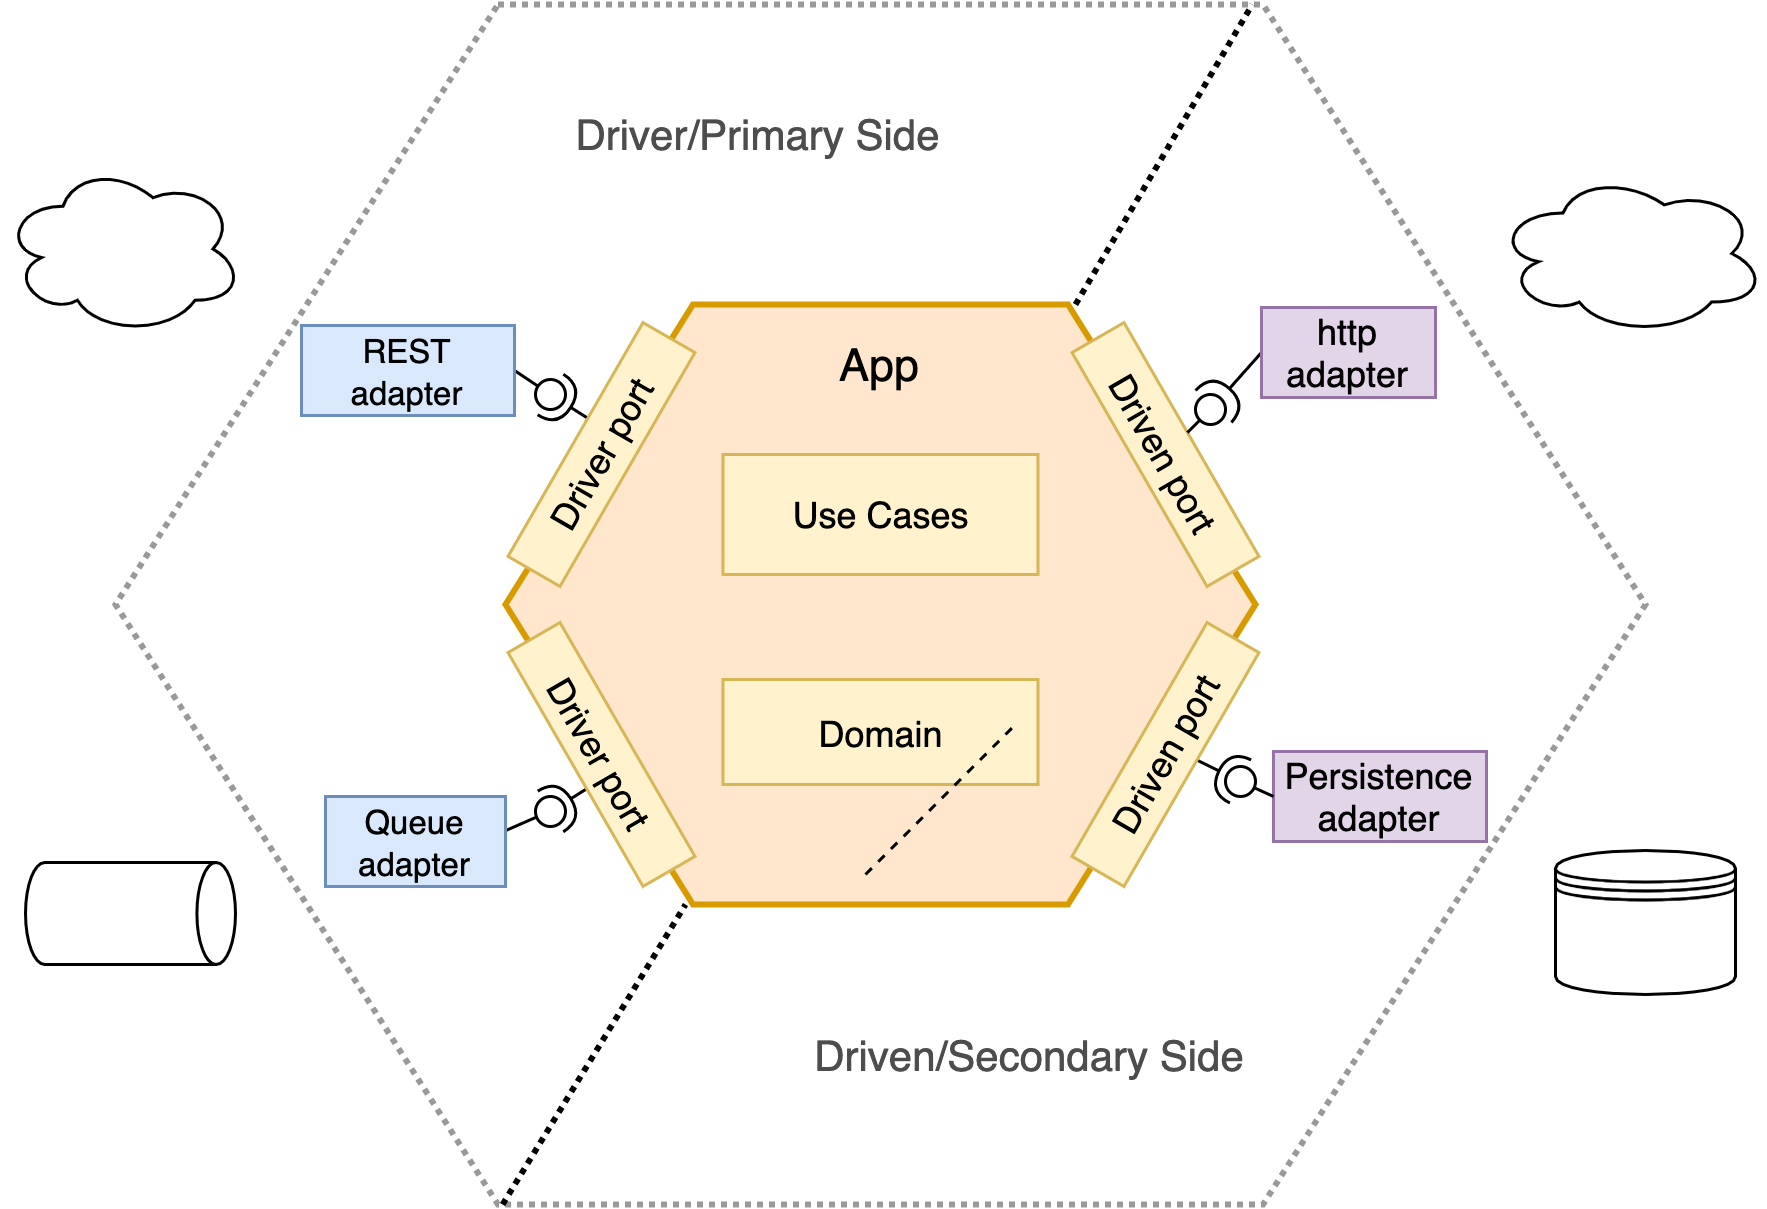

The diagram above was exported from draw.io. Its source (the exported page's mxGraphModel, read from the mxfile embedded in the PNG):
<mxGraphModel dx="946" dy="493" grid="1" gridSize="10" guides="1" tooltips="1" connect="1" arrows="1" fold="1" page="1" pageScale="1" pageWidth="827" pageHeight="1169" math="0" shadow="0">
  <root>
    <mxCell id="0" />
    <mxCell id="1" parent="0" />
    <mxCell id="XsZHTEPSWEBdnH5iSWGk-1" value="" style="shape=hexagon;perimeter=hexagonPerimeter2;whiteSpace=wrap;html=1;strokeWidth=2;dashed=1;dashPattern=1 1;strokeColor=#999999;" vertex="1" parent="1">
      <mxGeometry x="140" y="20" width="510" height="400" as="geometry" />
    </mxCell>
    <mxCell id="gD3WWnrPJbHQ-qOCA_Ob-1" value="" style="shape=hexagon;perimeter=hexagonPerimeter2;whiteSpace=wrap;html=1;strokeWidth=2;fillColor=#ffe6cc;strokeColor=#d79b00;" parent="1" vertex="1">
      <mxGeometry x="270" y="120" width="250" height="200" as="geometry" />
    </mxCell>
    <mxCell id="gD3WWnrPJbHQ-qOCA_Ob-4" value="" style="rounded=0;orthogonalLoop=1;jettySize=auto;html=1;endArrow=none;endFill=0;exitX=1;exitY=0.5;exitDx=0;exitDy=0;" parent="1" source="gD3WWnrPJbHQ-qOCA_Ob-10" target="gD3WWnrPJbHQ-qOCA_Ob-6" edge="1">
      <mxGeometry relative="1" as="geometry">
        <mxPoint x="220" y="167" as="sourcePoint" />
      </mxGeometry>
    </mxCell>
    <mxCell id="gD3WWnrPJbHQ-qOCA_Ob-5" value="" style="rounded=0;orthogonalLoop=1;jettySize=auto;html=1;endArrow=halfCircle;endFill=0;entryX=0.5;entryY=0.5;entryDx=0;entryDy=0;endSize=6;strokeWidth=1;" parent="1" source="gD3WWnrPJbHQ-qOCA_Ob-1" target="gD3WWnrPJbHQ-qOCA_Ob-6" edge="1">
      <mxGeometry relative="1" as="geometry">
        <mxPoint x="240" y="130" as="sourcePoint" />
      </mxGeometry>
    </mxCell>
    <mxCell id="gD3WWnrPJbHQ-qOCA_Ob-6" value="" style="ellipse;whiteSpace=wrap;html=1;fontFamily=Helvetica;fontSize=12;fontColor=#000000;align=center;strokeColor=#000000;fillColor=#ffffff;points=[];aspect=fixed;resizable=0;" parent="1" vertex="1">
      <mxGeometry x="280" y="145" width="10" height="10" as="geometry" />
    </mxCell>
    <mxCell id="gD3WWnrPJbHQ-qOCA_Ob-7" value="" style="endArrow=none;dashed=1;html=1;exitX=0.76;exitY=0;exitDx=0;exitDy=0;exitPerimeter=0;strokeWidth=2;dashPattern=1 1;entryX=0.743;entryY=0;entryDx=0;entryDy=0;entryPerimeter=0;" parent="1" source="gD3WWnrPJbHQ-qOCA_Ob-1" edge="1" target="XsZHTEPSWEBdnH5iSWGk-1">
      <mxGeometry width="50" height="50" relative="1" as="geometry">
        <mxPoint x="390" y="130" as="sourcePoint" />
        <mxPoint x="530" y="17" as="targetPoint" />
      </mxGeometry>
    </mxCell>
    <mxCell id="gD3WWnrPJbHQ-qOCA_Ob-8" value="" style="endArrow=none;dashed=1;html=1;strokeWidth=2;exitX=0.253;exitY=1;exitDx=0;exitDy=0;exitPerimeter=0;dashPattern=1 1;" parent="1" edge="1" source="XsZHTEPSWEBdnH5iSWGk-1">
      <mxGeometry width="50" height="50" relative="1" as="geometry">
        <mxPoint x="255" y="435" as="sourcePoint" />
        <mxPoint x="330" y="320" as="targetPoint" />
      </mxGeometry>
    </mxCell>
    <mxCell id="gD3WWnrPJbHQ-qOCA_Ob-10" value="&lt;font style=&quot;font-size: 11px&quot;&gt;REST adapter&lt;/font&gt;" style="rounded=0;whiteSpace=wrap;html=1;fillColor=#dae8fc;strokeColor=#6c8ebf;" parent="1" vertex="1">
      <mxGeometry x="202" y="127" width="71" height="30" as="geometry" />
    </mxCell>
    <mxCell id="gD3WWnrPJbHQ-qOCA_Ob-12" value="Use Cases" style="rounded=0;whiteSpace=wrap;html=1;fillColor=#fff2cc;strokeColor=#d6b656;" parent="1" vertex="1">
      <mxGeometry x="342.5" y="170" width="105" height="40" as="geometry" />
    </mxCell>
    <mxCell id="gD3WWnrPJbHQ-qOCA_Ob-13" value="Domain" style="rounded=0;whiteSpace=wrap;html=1;fillColor=#fff2cc;strokeColor=#d6b656;" parent="1" vertex="1">
      <mxGeometry x="342.5" y="245" width="105" height="35" as="geometry" />
    </mxCell>
    <mxCell id="gD3WWnrPJbHQ-qOCA_Ob-2" value="Driver port" style="rounded=0;whiteSpace=wrap;html=1;rotation=-60;fillColor=#fff2cc;strokeColor=#d6b656;" parent="1" vertex="1">
      <mxGeometry x="257" y="160" width="90" height="20" as="geometry" />
    </mxCell>
    <mxCell id="gD3WWnrPJbHQ-qOCA_Ob-21" value="Persistence adapter" style="rounded=0;whiteSpace=wrap;html=1;fillColor=#e1d5e7;strokeColor=#9673a6;" parent="1" vertex="1">
      <mxGeometry x="526" y="269" width="71" height="30" as="geometry" />
    </mxCell>
    <mxCell id="gD3WWnrPJbHQ-qOCA_Ob-25" value="" style="rounded=0;orthogonalLoop=1;jettySize=auto;html=1;endArrow=none;endFill=0;exitX=0;exitY=0.5;exitDx=0;exitDy=0;" parent="1" source="gD3WWnrPJbHQ-qOCA_Ob-21" target="gD3WWnrPJbHQ-qOCA_Ob-27" edge="1">
      <mxGeometry relative="1" as="geometry">
        <mxPoint x="510" y="273" as="sourcePoint" />
      </mxGeometry>
    </mxCell>
    <mxCell id="gD3WWnrPJbHQ-qOCA_Ob-26" value="" style="rounded=0;orthogonalLoop=1;jettySize=auto;html=1;endArrow=halfCircle;endFill=0;entryX=0.5;entryY=0.5;entryDx=0;entryDy=0;endSize=6;strokeWidth=1;" parent="1" source="gD3WWnrPJbHQ-qOCA_Ob-1" target="gD3WWnrPJbHQ-qOCA_Ob-27" edge="1">
      <mxGeometry relative="1" as="geometry">
        <mxPoint x="560" y="300" as="sourcePoint" />
      </mxGeometry>
    </mxCell>
    <mxCell id="gD3WWnrPJbHQ-qOCA_Ob-27" value="" style="ellipse;whiteSpace=wrap;html=1;fontFamily=Helvetica;fontSize=12;fontColor=#000000;align=center;strokeColor=#000000;fillColor=#ffffff;points=[];aspect=fixed;resizable=0;" parent="1" vertex="1">
      <mxGeometry x="510" y="274" width="10" height="10" as="geometry" />
    </mxCell>
    <mxCell id="gD3WWnrPJbHQ-qOCA_Ob-18" value="Driven port" style="rounded=0;whiteSpace=wrap;html=1;rotation=-60;fillColor=#fff2cc;strokeColor=#d6b656;" parent="1" vertex="1">
      <mxGeometry x="445" y="260" width="90" height="20" as="geometry" />
    </mxCell>
    <mxCell id="gD3WWnrPJbHQ-qOCA_Ob-28" value="&lt;font style=&quot;font-size: 15px&quot;&gt;App&lt;/font&gt;" style="text;html=1;strokeColor=none;fillColor=none;align=center;verticalAlign=middle;whiteSpace=wrap;rounded=0;" parent="1" vertex="1">
      <mxGeometry x="375" y="130" width="40" height="20" as="geometry" />
    </mxCell>
    <mxCell id="gD3WWnrPJbHQ-qOCA_Ob-30" value="" style="shape=datastore;whiteSpace=wrap;html=1;" parent="1" vertex="1">
      <mxGeometry x="620" y="302" width="60" height="48" as="geometry" />
    </mxCell>
    <mxCell id="gD3WWnrPJbHQ-qOCA_Ob-31" value="" style="ellipse;shape=cloud;whiteSpace=wrap;html=1;" parent="1" vertex="1">
      <mxGeometry x="600" y="76" width="90" height="54" as="geometry" />
    </mxCell>
    <mxCell id="gD3WWnrPJbHQ-qOCA_Ob-32" value="" style="ellipse;shape=cloud;whiteSpace=wrap;html=1;" parent="1" vertex="1">
      <mxGeometry x="102.5" y="73" width="80" height="57" as="geometry" />
    </mxCell>
    <mxCell id="gD3WWnrPJbHQ-qOCA_Ob-33" value="&lt;font style=&quot;font-size: 14px&quot; color=&quot;#4d4d4d&quot;&gt;Driver/Primary Side&lt;/font&gt;" style="text;html=1;strokeColor=none;fillColor=none;align=center;verticalAlign=middle;whiteSpace=wrap;rounded=0;" parent="1" vertex="1">
      <mxGeometry x="257" y="53" width="195" height="20" as="geometry" />
    </mxCell>
    <mxCell id="gD3WWnrPJbHQ-qOCA_Ob-34" value="&lt;font style=&quot;font-size: 14px&quot; color=&quot;#4d4d4d&quot;&gt;Driven/Secondary Side&lt;/font&gt;" style="text;html=1;strokeColor=none;fillColor=none;align=center;verticalAlign=middle;whiteSpace=wrap;rounded=0;" parent="1" vertex="1">
      <mxGeometry x="345" y="360" width="200" height="20" as="geometry" />
    </mxCell>
    <mxCell id="gD3WWnrPJbHQ-qOCA_Ob-35" value="Driven port" style="rounded=0;whiteSpace=wrap;html=1;rotation=60;fillColor=#fff2cc;strokeColor=#d6b656;" parent="1" vertex="1">
      <mxGeometry x="445" y="160" width="90" height="20" as="geometry" />
    </mxCell>
    <mxCell id="gD3WWnrPJbHQ-qOCA_Ob-40" value="" style="rounded=0;orthogonalLoop=1;jettySize=auto;html=1;endArrow=none;endFill=0;exitX=0.988;exitY=0.39;exitDx=0;exitDy=0;exitPerimeter=0;" parent="1" source="gD3WWnrPJbHQ-qOCA_Ob-43" target="gD3WWnrPJbHQ-qOCA_Ob-42" edge="1">
      <mxGeometry relative="1" as="geometry">
        <mxPoint x="230" y="276" as="sourcePoint" />
      </mxGeometry>
    </mxCell>
    <mxCell id="gD3WWnrPJbHQ-qOCA_Ob-41" value="" style="rounded=0;orthogonalLoop=1;jettySize=auto;html=1;endArrow=halfCircle;endFill=0;entryX=0.5;entryY=0.5;entryDx=0;entryDy=0;endSize=6;strokeWidth=1;" parent="1" source="gD3WWnrPJbHQ-qOCA_Ob-1" target="gD3WWnrPJbHQ-qOCA_Ob-42" edge="1">
      <mxGeometry relative="1" as="geometry">
        <mxPoint x="240" y="320" as="sourcePoint" />
      </mxGeometry>
    </mxCell>
    <mxCell id="gD3WWnrPJbHQ-qOCA_Ob-42" value="" style="ellipse;whiteSpace=wrap;html=1;fontFamily=Helvetica;fontSize=12;fontColor=#000000;align=center;strokeColor=#000000;fillColor=#ffffff;points=[];aspect=fixed;resizable=0;" parent="1" vertex="1">
      <mxGeometry x="280" y="284" width="10" height="10" as="geometry" />
    </mxCell>
    <mxCell id="gD3WWnrPJbHQ-qOCA_Ob-43" value="&lt;font style=&quot;font-size: 11px&quot;&gt;Queue adapter&lt;/font&gt;" style="rounded=0;whiteSpace=wrap;html=1;fillColor=#dae8fc;strokeColor=#6c8ebf;" parent="1" vertex="1">
      <mxGeometry x="210" y="284" width="60" height="30" as="geometry" />
    </mxCell>
    <mxCell id="gD3WWnrPJbHQ-qOCA_Ob-48" value="" style="strokeWidth=1;html=1;shape=mxgraph.flowchart.direct_data;whiteSpace=wrap;" parent="1" vertex="1">
      <mxGeometry x="110" y="306" width="70" height="34" as="geometry" />
    </mxCell>
    <mxCell id="gD3WWnrPJbHQ-qOCA_Ob-36" value="Driver port" style="rounded=0;whiteSpace=wrap;html=1;rotation=60;fillColor=#fff2cc;strokeColor=#d6b656;" parent="1" vertex="1">
      <mxGeometry x="257" y="260" width="90" height="20" as="geometry" />
    </mxCell>
    <mxCell id="gD3WWnrPJbHQ-qOCA_Ob-51" value="" style="rounded=0;orthogonalLoop=1;jettySize=auto;html=1;endArrow=none;endFill=0;strokeWidth=1;" parent="1" source="gD3WWnrPJbHQ-qOCA_Ob-35" target="gD3WWnrPJbHQ-qOCA_Ob-53" edge="1">
      <mxGeometry relative="1" as="geometry">
        <mxPoint x="510" y="141" as="sourcePoint" />
      </mxGeometry>
    </mxCell>
    <mxCell id="gD3WWnrPJbHQ-qOCA_Ob-52" value="" style="rounded=0;orthogonalLoop=1;jettySize=auto;html=1;endArrow=halfCircle;endFill=0;entryX=0.5;entryY=0.5;entryDx=0;entryDy=0;endSize=6;strokeWidth=1;exitX=0;exitY=0.5;exitDx=0;exitDy=0;" parent="1" edge="1" source="gD3WWnrPJbHQ-qOCA_Ob-44">
      <mxGeometry relative="1" as="geometry">
        <mxPoint x="542" y="129" as="sourcePoint" />
        <mxPoint x="506" y="154" as="targetPoint" />
      </mxGeometry>
    </mxCell>
    <mxCell id="gD3WWnrPJbHQ-qOCA_Ob-53" value="" style="ellipse;whiteSpace=wrap;html=1;fontFamily=Helvetica;fontSize=12;fontColor=#000000;align=center;strokeColor=#000000;fillColor=#ffffff;points=[];aspect=fixed;resizable=0;" parent="1" vertex="1">
      <mxGeometry x="500" y="150" width="10" height="10" as="geometry" />
    </mxCell>
    <mxCell id="gD3WWnrPJbHQ-qOCA_Ob-44" value="http adapter" style="rounded=0;whiteSpace=wrap;html=1;fillColor=#e1d5e7;strokeColor=#9673a6;" parent="1" vertex="1">
      <mxGeometry x="522" y="121" width="58" height="30" as="geometry" />
    </mxCell>
    <mxCell id="XsZHTEPSWEBdnH5iSWGk-4" value="" style="endArrow=none;dashed=1;html=1;" edge="1" parent="1">
      <mxGeometry width="50" height="50" relative="1" as="geometry">
        <mxPoint x="390" y="310" as="sourcePoint" />
        <mxPoint x="440" y="260" as="targetPoint" />
      </mxGeometry>
    </mxCell>
  </root>
</mxGraphModel>